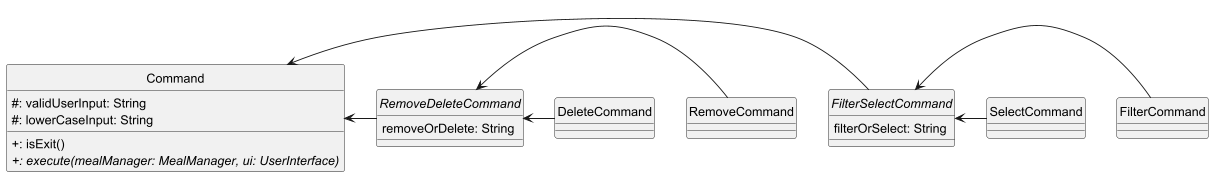

The diagram above was rendered by PlantUML. Its source (embedded in the PNG):
@startuml
 'https://plantuml.com/class-diagram

 class Command {
     #: validUserInput: String
     #: lowerCaseInput: String
     +: isExit()
     +: {abstract} execute(mealManager: MealManager, ui: UserInterface)
 }

 abstract class FilterSelectCommand {
    filterOrSelect: String
 }

 abstract class RemoveDeleteCommand {
    removeOrDelete: String
 }

 Command <- FilterSelectCommand
 Command <- RemoveDeleteCommand
 RemoveDeleteCommand <- RemoveCommand
 RemoveDeleteCommand <- DeleteCommand
 FilterSelectCommand <- FilterCommand
 FilterSelectCommand <- SelectCommand

 hide circle
 show abstract fields
 skinparam classAttributeIconSize 0
 @enduml